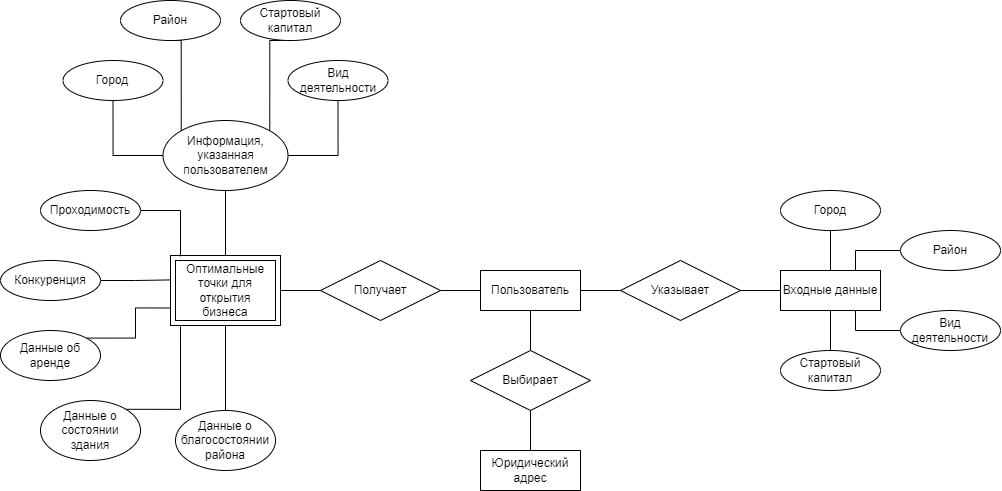

The diagram above was exported from draw.io. Its source (the exported page's mxGraphModel, read from the mxfile embedded in the PNG):
<mxGraphModel dx="1134" dy="666" grid="1" gridSize="10" guides="1" tooltips="1" connect="1" arrows="1" fold="1" page="1" pageScale="1" pageWidth="1169" pageHeight="1654" math="0" shadow="0">
  <root>
    <mxCell id="0" />
    <mxCell id="1" parent="0" />
    <mxCell id="QOYxeyoYwrYobcv5gfe2-36" style="edgeStyle=orthogonalEdgeStyle;rounded=0;orthogonalLoop=1;jettySize=auto;html=1;exitX=1;exitY=0.5;exitDx=0;exitDy=0;entryX=0;entryY=0.5;entryDx=0;entryDy=0;endArrow=none;endFill=0;" parent="1" source="QOYxeyoYwrYobcv5gfe2-1" target="QOYxeyoYwrYobcv5gfe2-2" edge="1">
      <mxGeometry relative="1" as="geometry" />
    </mxCell>
    <mxCell id="QOYxeyoYwrYobcv5gfe2-49" style="edgeStyle=orthogonalEdgeStyle;rounded=0;orthogonalLoop=1;jettySize=auto;html=1;exitX=0.5;exitY=1;exitDx=0;exitDy=0;entryX=0.5;entryY=0;entryDx=0;entryDy=0;endArrow=none;endFill=0;" parent="1" source="QOYxeyoYwrYobcv5gfe2-1" target="QOYxeyoYwrYobcv5gfe2-47" edge="1">
      <mxGeometry relative="1" as="geometry" />
    </mxCell>
    <mxCell id="QOYxeyoYwrYobcv5gfe2-1" value="Пользователь" style="whiteSpace=wrap;html=1;align=center;" parent="1" vertex="1">
      <mxGeometry x="500" y="320" width="100" height="40" as="geometry" />
    </mxCell>
    <mxCell id="QOYxeyoYwrYobcv5gfe2-37" style="edgeStyle=orthogonalEdgeStyle;rounded=0;orthogonalLoop=1;jettySize=auto;html=1;exitX=1;exitY=0.5;exitDx=0;exitDy=0;entryX=0;entryY=0.5;entryDx=0;entryDy=0;endArrow=none;endFill=0;" parent="1" source="QOYxeyoYwrYobcv5gfe2-2" target="QOYxeyoYwrYobcv5gfe2-3" edge="1">
      <mxGeometry relative="1" as="geometry" />
    </mxCell>
    <mxCell id="QOYxeyoYwrYobcv5gfe2-2" value="Указывает" style="shape=rhombus;perimeter=rhombusPerimeter;whiteSpace=wrap;html=1;align=center;" parent="1" vertex="1">
      <mxGeometry x="640" y="310" width="120" height="60" as="geometry" />
    </mxCell>
    <mxCell id="QOYxeyoYwrYobcv5gfe2-38" style="edgeStyle=orthogonalEdgeStyle;rounded=0;orthogonalLoop=1;jettySize=auto;html=1;exitX=0.5;exitY=0;exitDx=0;exitDy=0;entryX=0.5;entryY=1;entryDx=0;entryDy=0;endArrow=none;endFill=0;" parent="1" source="QOYxeyoYwrYobcv5gfe2-3" target="QOYxeyoYwrYobcv5gfe2-4" edge="1">
      <mxGeometry relative="1" as="geometry" />
    </mxCell>
    <mxCell id="QOYxeyoYwrYobcv5gfe2-39" style="edgeStyle=orthogonalEdgeStyle;rounded=0;orthogonalLoop=1;jettySize=auto;html=1;exitX=0.75;exitY=0;exitDx=0;exitDy=0;entryX=0;entryY=0.5;entryDx=0;entryDy=0;endArrow=none;endFill=0;" parent="1" source="QOYxeyoYwrYobcv5gfe2-3" target="QOYxeyoYwrYobcv5gfe2-5" edge="1">
      <mxGeometry relative="1" as="geometry" />
    </mxCell>
    <mxCell id="QOYxeyoYwrYobcv5gfe2-40" style="edgeStyle=orthogonalEdgeStyle;rounded=0;orthogonalLoop=1;jettySize=auto;html=1;exitX=0.75;exitY=1;exitDx=0;exitDy=0;entryX=0;entryY=0.5;entryDx=0;entryDy=0;endArrow=none;endFill=0;" parent="1" source="QOYxeyoYwrYobcv5gfe2-3" target="QOYxeyoYwrYobcv5gfe2-6" edge="1">
      <mxGeometry relative="1" as="geometry" />
    </mxCell>
    <mxCell id="QOYxeyoYwrYobcv5gfe2-45" style="edgeStyle=orthogonalEdgeStyle;rounded=0;orthogonalLoop=1;jettySize=auto;html=1;exitX=0.5;exitY=1;exitDx=0;exitDy=0;entryX=0.5;entryY=0;entryDx=0;entryDy=0;endArrow=none;endFill=0;" parent="1" source="QOYxeyoYwrYobcv5gfe2-3" target="QOYxeyoYwrYobcv5gfe2-7" edge="1">
      <mxGeometry relative="1" as="geometry" />
    </mxCell>
    <mxCell id="QOYxeyoYwrYobcv5gfe2-3" value="Входные данные" style="whiteSpace=wrap;html=1;align=center;" parent="1" vertex="1">
      <mxGeometry x="800" y="320" width="100" height="40" as="geometry" />
    </mxCell>
    <mxCell id="QOYxeyoYwrYobcv5gfe2-4" value="Город" style="ellipse;whiteSpace=wrap;html=1;align=center;" parent="1" vertex="1">
      <mxGeometry x="800" y="240" width="100" height="40" as="geometry" />
    </mxCell>
    <mxCell id="QOYxeyoYwrYobcv5gfe2-5" value="Район" style="ellipse;whiteSpace=wrap;html=1;align=center;" parent="1" vertex="1">
      <mxGeometry x="920" y="280" width="100" height="40" as="geometry" />
    </mxCell>
    <mxCell id="QOYxeyoYwrYobcv5gfe2-6" value="Вид деятельности" style="ellipse;whiteSpace=wrap;html=1;align=center;" parent="1" vertex="1">
      <mxGeometry x="920" y="360" width="100" height="40" as="geometry" />
    </mxCell>
    <mxCell id="QOYxeyoYwrYobcv5gfe2-7" value="Стартовый капитал" style="ellipse;whiteSpace=wrap;html=1;align=center;" parent="1" vertex="1">
      <mxGeometry x="800" y="400" width="100" height="40" as="geometry" />
    </mxCell>
    <mxCell id="QOYxeyoYwrYobcv5gfe2-35" style="edgeStyle=orthogonalEdgeStyle;rounded=0;orthogonalLoop=1;jettySize=auto;html=1;exitX=1;exitY=0.5;exitDx=0;exitDy=0;entryX=0;entryY=0.5;entryDx=0;entryDy=0;endArrow=none;endFill=0;" parent="1" source="QOYxeyoYwrYobcv5gfe2-8" target="QOYxeyoYwrYobcv5gfe2-1" edge="1">
      <mxGeometry relative="1" as="geometry" />
    </mxCell>
    <mxCell id="QOYxeyoYwrYobcv5gfe2-8" value="Получает" style="shape=rhombus;perimeter=rhombusPerimeter;whiteSpace=wrap;html=1;align=center;" parent="1" vertex="1">
      <mxGeometry x="340" y="310" width="120" height="60" as="geometry" />
    </mxCell>
    <mxCell id="QOYxeyoYwrYobcv5gfe2-34" style="edgeStyle=orthogonalEdgeStyle;rounded=0;orthogonalLoop=1;jettySize=auto;html=1;exitX=1;exitY=0.5;exitDx=0;exitDy=0;entryX=0;entryY=0.5;entryDx=0;entryDy=0;endArrow=none;endFill=0;" parent="1" source="QOYxeyoYwrYobcv5gfe2-9" target="QOYxeyoYwrYobcv5gfe2-8" edge="1">
      <mxGeometry relative="1" as="geometry" />
    </mxCell>
    <mxCell id="QOYxeyoYwrYobcv5gfe2-9" value="Оптимальные точки для открытия бизнеса" style="shape=ext;margin=3;double=1;whiteSpace=wrap;html=1;align=center;" parent="1" vertex="1">
      <mxGeometry x="190" y="305" width="110" height="70" as="geometry" />
    </mxCell>
    <mxCell id="QOYxeyoYwrYobcv5gfe2-25" style="edgeStyle=orthogonalEdgeStyle;rounded=0;orthogonalLoop=1;jettySize=auto;html=1;exitX=0.5;exitY=1;exitDx=0;exitDy=0;endArrow=none;endFill=0;" parent="1" source="QOYxeyoYwrYobcv5gfe2-10" target="QOYxeyoYwrYobcv5gfe2-9" edge="1">
      <mxGeometry relative="1" as="geometry" />
    </mxCell>
    <mxCell id="QOYxeyoYwrYobcv5gfe2-10" value="Информация, указанная пользователем" style="ellipse;whiteSpace=wrap;html=1;align=center;" parent="1" vertex="1">
      <mxGeometry x="182.5" y="170" width="125" height="70" as="geometry" />
    </mxCell>
    <mxCell id="QOYxeyoYwrYobcv5gfe2-33" style="edgeStyle=orthogonalEdgeStyle;rounded=0;orthogonalLoop=1;jettySize=auto;html=1;exitX=1;exitY=0.5;exitDx=0;exitDy=0;endArrow=none;endFill=0;entryX=0.091;entryY=0.012;entryDx=0;entryDy=0;entryPerimeter=0;" parent="1" source="QOYxeyoYwrYobcv5gfe2-11" target="QOYxeyoYwrYobcv5gfe2-9" edge="1">
      <mxGeometry relative="1" as="geometry">
        <mxPoint x="200" y="300" as="targetPoint" />
      </mxGeometry>
    </mxCell>
    <mxCell id="QOYxeyoYwrYobcv5gfe2-11" value="Проходимость" style="ellipse;whiteSpace=wrap;html=1;align=center;" parent="1" vertex="1">
      <mxGeometry x="60" y="240" width="100" height="40" as="geometry" />
    </mxCell>
    <mxCell id="QOYxeyoYwrYobcv5gfe2-21" style="edgeStyle=orthogonalEdgeStyle;rounded=0;orthogonalLoop=1;jettySize=auto;html=1;exitX=0.5;exitY=1;exitDx=0;exitDy=0;entryX=0;entryY=0;entryDx=0;entryDy=0;endArrow=none;endFill=0;" parent="1" source="QOYxeyoYwrYobcv5gfe2-13" target="QOYxeyoYwrYobcv5gfe2-10" edge="1">
      <mxGeometry relative="1" as="geometry">
        <Array as="points">
          <mxPoint x="200" y="90" />
        </Array>
      </mxGeometry>
    </mxCell>
    <mxCell id="QOYxeyoYwrYobcv5gfe2-13" value="Район" style="ellipse;whiteSpace=wrap;html=1;align=center;" parent="1" vertex="1">
      <mxGeometry x="140" y="50" width="100" height="40" as="geometry" />
    </mxCell>
    <mxCell id="QOYxeyoYwrYobcv5gfe2-23" style="edgeStyle=orthogonalEdgeStyle;rounded=0;orthogonalLoop=1;jettySize=auto;html=1;exitX=0.5;exitY=1;exitDx=0;exitDy=0;entryX=1;entryY=0.5;entryDx=0;entryDy=0;endArrow=none;endFill=0;" parent="1" source="QOYxeyoYwrYobcv5gfe2-14" target="QOYxeyoYwrYobcv5gfe2-10" edge="1">
      <mxGeometry relative="1" as="geometry" />
    </mxCell>
    <mxCell id="QOYxeyoYwrYobcv5gfe2-14" value="Вид деятельности" style="ellipse;whiteSpace=wrap;html=1;align=center;" parent="1" vertex="1">
      <mxGeometry x="307.5" y="110" width="100" height="40" as="geometry" />
    </mxCell>
    <mxCell id="QOYxeyoYwrYobcv5gfe2-22" style="edgeStyle=orthogonalEdgeStyle;rounded=0;orthogonalLoop=1;jettySize=auto;html=1;exitX=0.5;exitY=1;exitDx=0;exitDy=0;entryX=1;entryY=0;entryDx=0;entryDy=0;endArrow=none;endFill=0;" parent="1" source="QOYxeyoYwrYobcv5gfe2-15" target="QOYxeyoYwrYobcv5gfe2-10" edge="1">
      <mxGeometry relative="1" as="geometry">
        <mxPoint x="250" y="170" as="targetPoint" />
        <Array as="points">
          <mxPoint x="290" y="90" />
        </Array>
      </mxGeometry>
    </mxCell>
    <mxCell id="QOYxeyoYwrYobcv5gfe2-15" value="Стартовый капитал" style="ellipse;whiteSpace=wrap;html=1;align=center;" parent="1" vertex="1">
      <mxGeometry x="260" y="50" width="100" height="40" as="geometry" />
    </mxCell>
    <mxCell id="QOYxeyoYwrYobcv5gfe2-24" style="edgeStyle=orthogonalEdgeStyle;rounded=0;orthogonalLoop=1;jettySize=auto;html=1;exitX=0.5;exitY=1;exitDx=0;exitDy=0;entryX=0;entryY=0.5;entryDx=0;entryDy=0;endArrow=none;endFill=0;" parent="1" source="QOYxeyoYwrYobcv5gfe2-16" target="QOYxeyoYwrYobcv5gfe2-10" edge="1">
      <mxGeometry relative="1" as="geometry" />
    </mxCell>
    <mxCell id="QOYxeyoYwrYobcv5gfe2-16" value="Город" style="ellipse;whiteSpace=wrap;html=1;align=center;" parent="1" vertex="1">
      <mxGeometry x="82.5" y="110" width="100" height="40" as="geometry" />
    </mxCell>
    <mxCell id="QOYxeyoYwrYobcv5gfe2-32" style="edgeStyle=orthogonalEdgeStyle;rounded=0;orthogonalLoop=1;jettySize=auto;html=1;exitX=1;exitY=0.5;exitDx=0;exitDy=0;entryX=-0.006;entryY=0.349;entryDx=0;entryDy=0;entryPerimeter=0;endArrow=none;endFill=0;" parent="1" source="QOYxeyoYwrYobcv5gfe2-20" target="QOYxeyoYwrYobcv5gfe2-9" edge="1">
      <mxGeometry relative="1" as="geometry" />
    </mxCell>
    <mxCell id="QOYxeyoYwrYobcv5gfe2-20" value="Конкуренция" style="ellipse;whiteSpace=wrap;html=1;align=center;" parent="1" vertex="1">
      <mxGeometry x="20" y="310" width="100" height="40" as="geometry" />
    </mxCell>
    <mxCell id="QOYxeyoYwrYobcv5gfe2-31" style="edgeStyle=orthogonalEdgeStyle;rounded=0;orthogonalLoop=1;jettySize=auto;html=1;exitX=1;exitY=0;exitDx=0;exitDy=0;entryX=0;entryY=0.75;entryDx=0;entryDy=0;endArrow=none;endFill=0;" parent="1" source="QOYxeyoYwrYobcv5gfe2-26" target="QOYxeyoYwrYobcv5gfe2-9" edge="1">
      <mxGeometry relative="1" as="geometry" />
    </mxCell>
    <mxCell id="QOYxeyoYwrYobcv5gfe2-26" value="Данные об аренде" style="ellipse;whiteSpace=wrap;html=1;align=center;" parent="1" vertex="1">
      <mxGeometry x="20" y="380" width="100" height="50" as="geometry" />
    </mxCell>
    <mxCell id="QOYxeyoYwrYobcv5gfe2-30" style="edgeStyle=orthogonalEdgeStyle;rounded=0;orthogonalLoop=1;jettySize=auto;html=1;exitX=1;exitY=0;exitDx=0;exitDy=0;endArrow=none;endFill=0;entryX=0.091;entryY=1.011;entryDx=0;entryDy=0;entryPerimeter=0;" parent="1" source="QOYxeyoYwrYobcv5gfe2-27" target="QOYxeyoYwrYobcv5gfe2-9" edge="1">
      <mxGeometry relative="1" as="geometry">
        <mxPoint x="200" y="380" as="targetPoint" />
      </mxGeometry>
    </mxCell>
    <mxCell id="QOYxeyoYwrYobcv5gfe2-27" value="Данные о состоянии здания" style="ellipse;whiteSpace=wrap;html=1;align=center;" parent="1" vertex="1">
      <mxGeometry x="60" y="450" width="100" height="60" as="geometry" />
    </mxCell>
    <mxCell id="QOYxeyoYwrYobcv5gfe2-29" style="edgeStyle=orthogonalEdgeStyle;rounded=0;orthogonalLoop=1;jettySize=auto;html=1;exitX=0.5;exitY=0;exitDx=0;exitDy=0;entryX=0.5;entryY=1;entryDx=0;entryDy=0;endArrow=none;endFill=0;" parent="1" source="QOYxeyoYwrYobcv5gfe2-28" target="QOYxeyoYwrYobcv5gfe2-9" edge="1">
      <mxGeometry relative="1" as="geometry" />
    </mxCell>
    <mxCell id="QOYxeyoYwrYobcv5gfe2-28" value="Данные о благосостоянии района" style="ellipse;whiteSpace=wrap;html=1;align=center;" parent="1" vertex="1">
      <mxGeometry x="195" y="460" width="100" height="60" as="geometry" />
    </mxCell>
    <mxCell id="QOYxeyoYwrYobcv5gfe2-50" style="edgeStyle=orthogonalEdgeStyle;rounded=0;orthogonalLoop=1;jettySize=auto;html=1;exitX=0.5;exitY=1;exitDx=0;exitDy=0;entryX=0.5;entryY=0;entryDx=0;entryDy=0;endArrow=none;endFill=0;" parent="1" source="QOYxeyoYwrYobcv5gfe2-47" target="QOYxeyoYwrYobcv5gfe2-48" edge="1">
      <mxGeometry relative="1" as="geometry" />
    </mxCell>
    <mxCell id="QOYxeyoYwrYobcv5gfe2-47" value="Выбирает" style="shape=rhombus;perimeter=rhombusPerimeter;whiteSpace=wrap;html=1;align=center;" parent="1" vertex="1">
      <mxGeometry x="490" y="400" width="120" height="60" as="geometry" />
    </mxCell>
    <mxCell id="QOYxeyoYwrYobcv5gfe2-48" value="Юридический адрес" style="whiteSpace=wrap;html=1;align=center;" parent="1" vertex="1">
      <mxGeometry x="500" y="500" width="100" height="40" as="geometry" />
    </mxCell>
  </root>
</mxGraphModel>